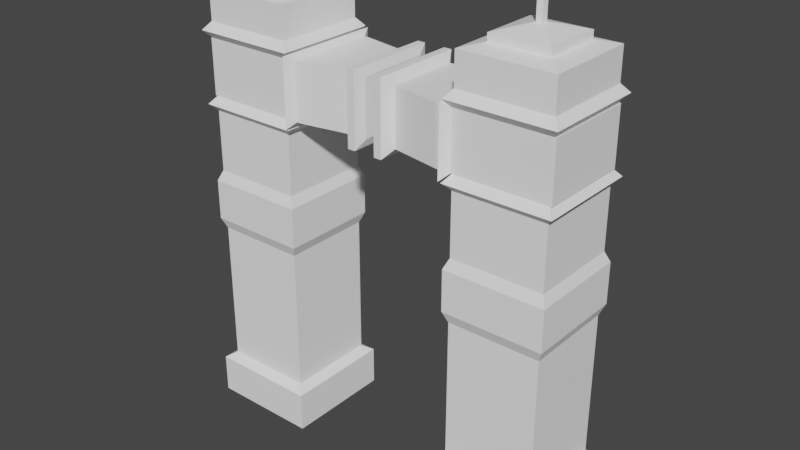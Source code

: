 # Source: Portal.blend  (saved by Blender 3.1.7; exported with 4.5.12 LTS)
import bpy
from mathutils import Matrix  # noqa: F401  (used for matrix-valued properties, if any)

bpy.ops.wm.read_factory_settings(use_empty=True)
scene = bpy.context.scene
scene.name = 'Scene'

# ---- collections
col_collection = bpy.data.collections.new('Collection'); scene.collection.children.link(col_collection)

# ---- materials (node trees are filled in below, after node groups)
mat_portalwhite = bpy.data.materials.new('PortalWhite')
mat_portalwhite.use_transparent_shadow = False

# ---- material node trees
mat_portalwhite.use_nodes = True; mat_portalwhite.node_tree.nodes.clear()
_N = mat_portalwhite.node_tree.nodes; _L = mat_portalwhite.node_tree.links
n0 = _N.new('ShaderNodeBsdfPrincipled'); n0.name = 'Principled BSDF'; n0.location = (10, 300)
n0.distribution = 'GGX'
n0.subsurface_method = 'BURLEY'
n0.inputs[0].default_value = (1.0, 1.0, 1.0, 1.0)
n0.inputs[3].default_value = 1.45
n0.inputs[27].default_value = (0.0, 0.0, 0.0, 1.0)
n0.inputs[28].default_value = 1.0
n1 = _N.new('ShaderNodeOutputMaterial'); n1.name = 'Material Output'; n1.location = (300, 300)
_L.new(n0.outputs[0], n1.inputs[0])
n1.is_active_output = True

# ---- world
world_world = bpy.data.worlds.new('World'); scene.world = world_world
world_world.use_nodes = True; world_world.node_tree.nodes.clear()
_N = world_world.node_tree.nodes; _L = world_world.node_tree.links
n0 = _N.new('ShaderNodeOutputWorld'); n0.name = 'World Output'; n0.location = (300, 300)
n1 = _N.new('ShaderNodeBackground'); n1.name = 'Background'; n1.location = (10, 300)
n1.inputs[0].default_value = (0.05088, 0.05088, 0.05088, 1.0)
_L.new(n1.outputs[0], n0.inputs[0])
n0.is_active_output = True
world_world.color = (0.05088, 0.05088, 0.05088)
world_world.use_sun_shadow = False
world_world.sun_shadow_jitter_overblur = 0.0

# ---- meshes
me_cube_001 = bpy.data.meshes.new('Cube.001')
me_cube_001.from_pydata([(2.0, -1.0, -2.913), (2.0, -1.0, 0.2748), (2.0, 1.0, -2.913), (2.0, 1.0, 0.2748), (4.0, -1.0, -2.913), (4.0, -1.0, 0.2748), (4.0, 1.0, -2.913), (4.0, 1.0, 0.2748), (1.799, -1.201, -3.044), (1.799, 1.201, -3.044), (4.201, -1.201, -3.044), (4.201, 1.201, -3.044), (1.799, -1.201, -3.912), (1.799, 1.201, -3.912), (4.201, -1.201, -3.912), (4.201, 1.201, -3.912), (1.903, -1.097, 0.5141), (1.903, 1.097, 0.5141), (4.097, -1.097, 0.5141), (4.097, 1.097, 0.5141), (1.903, -1.097, 1.406), (1.903, 1.097, 1.406), (4.097, -1.097, 1.406), (4.097, 1.097, 1.406), (2.0, -1.0, 1.635), (2.0, 1.0, 1.635), (4.0, -1.0, 1.635), (4.0, 1.0, 1.635), (2.0, -1.0, 2.976), (2.0, 1.0, 2.976), (4.0, -1.0, 2.976), (4.0, 1.0, 2.976), (1.858, -1.142, 3.124), (1.858, 1.142, 3.124), (4.142, -1.142, 3.124), (4.142, 1.142, 3.124), (2.0, -1.0, 3.294), (2.0, 1.0, 3.294), (4.0, -1.0, 3.294), (4.0, 1.0, 3.294), (2.0, -1.0, 4.516), (2.0, 1.0, 4.516), (4.0, -1.0, 4.516), (4.0, 1.0, 4.516), (1.853, -1.147, 4.682), (1.853, 1.147, 4.682), (4.147, -1.147, 4.682), (4.147, 1.147, 4.682), (2.0, -1.0, 4.86), (2.0, 1.0, 4.86), (4.0, -1.0, 4.86), (4.0, 1.0, 4.86), (2.0, -1.0, 5.553), (2.0, 1.0, 5.553), (4.0, -1.0, 5.553), (4.0, 1.0, 5.553), (2.373, -0.6268, 5.655), (2.373, 0.6268, 5.655), (3.627, -0.6268, 5.655), (3.627, 0.6268, 5.655), (2.373, -0.6268, 5.728), (2.373, 0.6268, 5.728), (3.627, -0.6268, 5.728), (3.627, 0.6268, 5.728), (2.373, -0.6268, 5.811), (2.373, 0.6268, 5.811), (3.627, -0.6268, 5.811), (3.627, 0.6268, 5.811), (2.678, -0.3219, 5.901), (2.678, 0.3219, 5.901), (3.322, -0.3219, 5.901), (3.322, 0.3219, 5.901), (2.934, -0.06581, 5.965), (2.934, 0.06581, 5.965), (3.066, -0.06581, 5.965), (3.066, 0.06581, 5.965), (2.934, -0.06581, 6.419), (2.934, 0.06581, 6.419), (3.066, -0.06581, 6.419), (3.066, 0.06581, 6.419), (1.965, -1.0, 3.294), (1.965, 1.0, 3.294), (1.965, -1.0, 4.516), (1.965, 1.0, 4.516), (1.844, -1.201, 3.171), (1.844, 1.201, 3.171), (1.844, -1.201, 4.639), (1.844, 1.201, 4.639), (1.743, -1.0, 3.294), (1.743, 1.0, 3.294), (1.743, -1.0, 4.516), (1.743, 1.0, 4.516), (1.641, -1.0, 3.294), (1.641, 1.0, 3.294), (1.641, -1.0, 4.516), (1.641, 1.0, 4.516), (0.5496, -0.7928, 3.294), (0.5496, 0.7928, 3.294), (0.5496, -0.7928, 4.516), (0.5496, 0.7928, 4.516), (4.051, -1.0, 3.294), (4.051, 1.0, 3.294), (4.051, -1.0, 4.516), (4.051, 1.0, 4.516), (0.4015, -1.024, 3.115), (0.4015, 1.024, 3.115), (0.4015, -1.024, 4.695), (0.4015, 1.024, 4.695), (0.2316, -1.024, 3.115), (0.2316, 1.024, 3.115), (0.2316, -1.024, 4.695), (0.2316, 1.024, 4.695), (0.1614, -0.7928, 3.294), (0.1614, 0.7928, 3.294), (0.1614, -0.7928, 4.516), (0.1614, 0.7928, 4.516), (-0.6451, -0.4687, 3.347), (-0.6451, -0.4687, 4.441), (-0.6451, 0.6251, 3.347), (-0.6451, 0.6251, 4.441), (0.4487, -0.4687, 3.347), (0.4487, -0.4687, 4.441), (0.4487, 0.6251, 3.347), (0.4487, 0.6251, 4.441)], [], [(0, 1, 3, 2), (2, 3, 7, 6), (6, 7, 5, 4), (4, 5, 1, 0), (2, 6, 11, 9), (5, 7, 19, 18), (8, 9, 13, 12), (0, 2, 9, 8), (6, 4, 10, 11), (4, 0, 8, 10), (13, 15, 14, 12), (10, 8, 12, 14), (9, 11, 15, 13), (11, 10, 14, 15), (18, 19, 23, 22), (3, 1, 16, 17), (1, 5, 18, 16), (7, 3, 17, 19), (20, 22, 26, 24), (17, 16, 20, 21), (16, 18, 22, 20), (19, 17, 21, 23), (27, 25, 29, 31), (23, 21, 25, 27), (22, 23, 27, 26), (21, 20, 24, 25), (30, 31, 35, 34), (26, 27, 31, 30), (25, 24, 28, 29), (24, 26, 30, 28), (32, 34, 38, 36), (29, 28, 32, 33), (28, 30, 34, 32), (31, 29, 33, 35), (39, 43, 103, 101), (35, 33, 37, 39), (34, 35, 39, 38), (33, 32, 36, 37), (43, 41, 45, 47), (40, 41, 83, 82), (36, 38, 42, 40), (39, 37, 41, 43), (44, 46, 50, 48), (42, 43, 47, 46), (41, 40, 44, 45), (40, 42, 46, 44), (50, 51, 55, 54), (47, 45, 49, 51), (46, 47, 51, 50), (45, 44, 48, 49), (54, 55, 59, 58), (49, 48, 52, 53), (48, 50, 54, 52), (51, 49, 53, 55), (53, 52, 56, 57), (52, 54, 58, 56), (55, 53, 57, 59), (56, 58, 62, 60), (62, 63, 67, 66), (59, 57, 61, 63), (58, 59, 63, 62), (57, 56, 60, 61), (65, 64, 68, 69), (61, 60, 64, 65), (60, 62, 66, 64), (63, 61, 65, 67), (68, 70, 74, 72), (64, 66, 70, 68), (67, 65, 69, 71), (66, 67, 71, 70), (74, 75, 79, 78), (71, 69, 73, 75), (70, 71, 75, 74), (69, 68, 72, 73), (73, 72, 76, 77), (72, 74, 78, 76), (75, 73, 77, 79), (83, 81, 85, 87), (41, 37, 81, 83), (37, 36, 80, 81), (36, 40, 82, 80), (86, 87, 91, 90), (82, 83, 87, 86), (80, 82, 86, 84), (81, 80, 84, 85), (88, 90, 94, 92), (84, 86, 90, 88), (85, 84, 88, 89), (87, 85, 89, 91), (95, 93, 97, 99), (89, 88, 92, 93), (91, 89, 93, 95), (90, 91, 95, 94), (94, 95, 99, 98), (92, 94, 98, 96), (93, 92, 96, 97), (99, 97, 105, 107), (43, 42, 102, 103), (38, 39, 101, 100), (42, 38, 100, 102), (102, 100, 101, 103), (107, 105, 109, 111), (98, 99, 107, 106), (96, 98, 106, 104), (97, 96, 104, 105), (110, 111, 115, 114), (106, 107, 111, 110), (104, 106, 110, 108), (105, 104, 108, 109), (113, 112, 114, 115), (108, 110, 114, 112), (109, 108, 112, 113), (111, 109, 113, 115), (116, 117, 119, 118), (118, 119, 123, 122), (122, 123, 121, 120), (120, 121, 117, 116), (118, 122, 120, 116), (123, 119, 117, 121)])
_uv = me_cube_001.uv_layers.new(name='UVMap')
_uv.uv.foreach_set('vector', [0.375, 0.0, 0.625, 0.0, 0.625, 0.25, 0.375, 0.25, 0.375, 0.25, 0.625, 0.25, 0.625, 0.5, 0.375, 0.5, 0.375, 0.5, 0.625, 0.5, 0.625, 0.75, 0.375, 0.75, 0.375, 0.75, 0.625, 0.75, 0.625, 1.0, 0.375, 1.0, 0.375, 0.25, 0.375, 0.5, 0.375, 0.5, 0.375, 0.25, 0.625, 0.75, 0.625, 0.5, 0.625, 0.5, 0.625, 0.75, 0.375, 0.0, 0.375, 0.25, 0.375, 0.25, 0.375, 0.0, 0.375, 0.0, 0.375, 0.25, 0.375, 0.25, 0.375, 0.0, 0.375, 0.5, 0.375, 0.75, 0.375, 0.75, 0.375, 0.5, 0.375, 0.75, 0.375, 1.0, 0.375, 1.0, 0.375, 0.75, 0.125, 0.5, 0.375, 0.5, 0.375, 0.75, 0.125, 0.75, 0.375, 0.75, 0.375, 1.0, 0.375, 1.0, 0.375, 0.75, 0.375, 0.25, 0.375, 0.5, 0.375, 0.5, 0.375, 0.25, 0.375, 0.5, 0.375, 0.75, 0.375, 0.75, 0.375, 0.5, 0.625, 0.75, 0.625, 0.5, 0.625, 0.5, 0.625, 0.75, 0.625, 0.25, 0.625, 0.0, 0.625, 0.0, 0.625, 0.25, 0.625, 1.0, 0.625, 0.75, 0.625, 0.75, 0.625, 1.0, 0.625, 0.5, 0.625, 0.25, 0.625, 0.25, 0.625, 0.5, 0.625, 1.0, 0.625, 0.75, 0.625, 0.75, 0.625, 1.0, 0.625, 0.25, 0.625, 0.0, 0.625, 0.0, 0.625, 0.25, 0.625, 1.0, 0.625, 0.75, 0.625, 0.75, 0.625, 1.0, 0.625, 0.5, 0.625, 0.25, 0.625, 0.25, 0.625, 0.5, 0.625, 0.5, 0.625, 0.25, 0.625, 0.25, 0.625, 0.5, 0.625, 0.5, 0.625, 0.25, 0.625, 0.25, 0.625, 0.5, 0.625, 0.75, 0.625, 0.5, 0.625, 0.5, 0.625, 0.75, 0.625, 0.25, 0.625, 0.0, 0.625, 0.0, 0.625, 0.25, 0.625, 0.75, 0.625, 0.5, 0.625, 0.5, 0.625, 0.75, 0.625, 0.75, 0.625, 0.5, 0.625, 0.5, 0.625, 0.75, 0.625, 0.25, 0.625, 0.0, 0.625, 0.0, 0.625, 0.25, 0.625, 1.0, 0.625, 0.75, 0.625, 0.75, 0.625, 1.0, 0.625, 1.0, 0.625, 0.75, 0.625, 0.75, 0.625, 1.0, 0.625, 0.25, 0.625, 0.0, 0.625, 0.0, 0.625, 0.25, 0.625, 1.0, 0.625, 0.75, 0.625, 0.75, 0.625, 1.0, 0.625, 0.5, 0.625, 0.25, 0.625, 0.25, 0.625, 0.5, 0.625, 0.5, 0.625, 0.5, 0.625, 0.5, 0.625, 0.5, 0.625, 0.5, 0.625, 0.25, 0.625, 0.25, 0.625, 0.5, 0.625, 0.75, 0.625, 0.5, 0.625, 0.5, 0.625, 0.75, 0.625, 0.25, 0.625, 0.0, 0.625, 0.0, 0.625, 0.25, 0.625, 0.5, 0.625, 0.25, 0.625, 0.25, 0.625, 0.5, 0.625, 0.0, 0.625, 0.25, 0.625, 0.25, 0.625, 0.0, 0.625, 1.0, 0.625, 0.75, 0.625, 0.75, 0.625, 1.0, 0.625, 0.5, 0.625, 0.25, 0.625, 0.25, 0.625, 0.5, 0.625, 1.0, 0.625, 0.75, 0.625, 0.75, 0.625, 1.0, 0.625, 0.75, 0.625, 0.5, 0.625, 0.5, 0.625, 0.75, 0.625, 0.25, 0.625, 0.0, 0.625, 0.0, 0.625, 0.25, 0.625, 1.0, 0.625, 0.75, 0.625, 0.75, 0.625, 1.0, 0.625, 0.75, 0.625, 0.5, 0.625, 0.5, 0.625, 0.75, 0.625, 0.5, 0.625, 0.25, 0.625, 0.25, 0.625, 0.5, 0.625, 0.75, 0.625, 0.5, 0.625, 0.5, 0.625, 0.75, 0.625, 0.25, 0.625, 0.0, 0.625, 0.0, 0.625, 0.25, 0.625, 0.75, 0.625, 0.5, 0.625, 0.5, 0.625, 0.75, 0.625, 0.25, 0.625, 0.0, 0.625, 0.0, 0.625, 0.25, 0.625, 1.0, 0.625, 0.75, 0.625, 0.75, 0.625, 1.0, 0.625, 0.5, 0.625, 0.25, 0.625, 0.25, 0.625, 0.5, 0.625, 0.25, 0.625, 0.0, 0.625, 0.0, 0.625, 0.25, 0.625, 1.0, 0.625, 0.75, 0.625, 0.75, 0.625, 1.0, 0.625, 0.5, 0.625, 0.25, 0.625, 0.25, 0.625, 0.5, 0.625, 1.0, 0.625, 0.75, 0.625, 0.75, 0.625, 1.0, 0.625, 0.75, 0.625, 0.5, 0.625, 0.5, 0.625, 0.75, 0.625, 0.5, 0.625, 0.25, 0.625, 0.25, 0.625, 0.5, 0.625, 0.75, 0.625, 0.5, 0.625, 0.5, 0.625, 0.75, 0.625, 0.25, 0.625, 0.0, 0.625, 0.0, 0.625, 0.25, 0.625, 0.25, 0.625, 0.0, 0.625, 0.0, 0.625, 0.25, 0.625, 0.25, 0.625, 0.0, 0.625, 0.0, 0.625, 0.25, 0.625, 1.0, 0.625, 0.75, 0.625, 0.75, 0.625, 1.0, 0.625, 0.5, 0.625, 0.25, 0.625, 0.25, 0.625, 0.5, 0.625, 1.0, 0.625, 0.75, 0.625, 0.75, 0.625, 1.0, 0.625, 1.0, 0.625, 0.75, 0.625, 0.75, 0.625, 1.0, 0.625, 0.5, 0.625, 0.25, 0.625, 0.25, 0.625, 0.5, 0.625, 0.75, 0.625, 0.5, 0.625, 0.5, 0.625, 0.75, 0.625, 0.75, 0.625, 0.5, 0.625, 0.5, 0.625, 0.75, 0.625, 0.5, 0.625, 0.25, 0.625, 0.25, 0.625, 0.5, 0.625, 0.75, 0.625, 0.5, 0.625, 0.5, 0.625, 0.75, 0.625, 0.25, 0.625, 0.0, 0.625, 0.0, 0.625, 0.25, 0.625, 0.25, 0.625, 0.0, 0.625, 0.0, 0.625, 0.25, 0.625, 1.0, 0.625, 0.75, 0.625, 0.75, 0.625, 1.0, 0.625, 0.5, 0.625, 0.25, 0.625, 0.25, 0.625, 0.5, 0.625, 0.25, 0.625, 0.25, 0.625, 0.25, 0.625, 0.25, 0.625, 0.25, 0.625, 0.25, 0.625, 0.25, 0.625, 0.25, 0.625, 0.25, 0.625, 0.0, 0.625, 0.0, 0.625, 0.25, 0.625, 1.0, 0.625, 1.0, 0.625, 1.0, 0.625, 1.0, 0.625, 0.0, 0.625, 0.25, 0.625, 0.25, 0.625, 0.0, 0.625, 0.0, 0.625, 0.25, 0.625, 0.25, 0.625, 0.0, 0.625, 1.0, 0.625, 1.0, 0.625, 1.0, 0.625, 1.0, 0.625, 0.25, 0.625, 0.0, 0.625, 0.0, 0.625, 0.25, 0.625, 1.0, 0.625, 1.0, 0.625, 1.0, 0.625, 1.0, 0.625, 1.0, 0.625, 1.0, 0.625, 1.0, 0.625, 1.0, 0.625, 0.25, 0.625, 0.0, 0.625, 0.0, 0.625, 0.25, 0.625, 0.25, 0.625, 0.25, 0.625, 0.25, 0.625, 0.25, 0.625, 0.25, 0.625, 0.25, 0.625, 0.25, 0.625, 0.25, 0.625, 0.25, 0.625, 0.0, 0.625, 0.0, 0.625, 0.25, 0.625, 0.25, 0.625, 0.25, 0.625, 0.25, 0.625, 0.25, 0.625, 0.0, 0.625, 0.25, 0.625, 0.25, 0.625, 0.0, 0.625, 0.0, 0.625, 0.25, 0.625, 0.25, 0.625, 0.0, 0.625, 1.0, 0.625, 1.0, 0.625, 1.0, 0.625, 1.0, 0.625, 0.25, 0.625, 0.0, 0.625, 0.0, 0.625, 0.25, 0.625, 0.25, 0.625, 0.25, 0.625, 0.25, 0.625, 0.25, 0.625, 0.5, 0.625, 0.75, 0.625, 0.75, 0.625, 0.5, 0.625, 0.75, 0.625, 0.5, 0.625, 0.5, 0.625, 0.75, 0.625, 0.75, 0.625, 0.75, 0.625, 0.75, 0.625, 0.75, 0.625, 0.75, 0.625, 0.75, 0.625, 0.5, 0.625, 0.5, 0.625, 0.25, 0.625, 0.25, 0.625, 0.25, 0.625, 0.25, 0.625, 0.0, 0.625, 0.25, 0.625, 0.25, 0.625, 0.0, 0.625, 1.0, 0.625, 1.0, 0.625, 1.0, 0.625, 1.0, 0.625, 0.25, 0.625, 0.0, 0.625, 0.0, 0.625, 0.25, 0.625, 0.0, 0.625, 0.25, 0.625, 0.25, 0.625, 0.0, 0.625, 0.0, 0.625, 0.25, 0.625, 0.25, 0.625, 0.0, 0.625, 1.0, 0.625, 1.0, 0.625, 1.0, 0.625, 1.0, 0.625, 0.25, 0.625, 0.0, 0.625, 0.0, 0.625, 0.25, 0.625, 0.25, 0.625, 1.0, 0.625, 0.0, 0.625, 0.25, 0.625, 1.0, 0.625, 1.0, 0.625, 1.0, 0.625, 1.0, 0.625, 0.25, 0.625, 0.0, 0.625, 0.0, 0.625, 0.25, 0.625, 0.25, 0.625, 0.25, 0.625, 0.25, 0.625, 0.25, 0.375, 0.0, 0.625, 0.0, 0.625, 0.25, 0.375, 0.25, 0.375, 0.25, 0.625, 0.25, 0.625, 0.5, 0.375, 0.5, 0.375, 0.5, 0.625, 0.5, 0.625, 0.75, 0.375, 0.75, 0.375, 0.75, 0.625, 0.75, 0.625, 1.0, 0.375, 1.0, 0.125, 0.5, 0.375, 0.5, 0.375, 0.75, 0.125, 0.75, 0.625, 0.5, 0.875, 0.5, 0.875, 0.75, 0.625, 0.75])
me_cube_001.materials.append(mat_portalwhite)
me_cube_001.use_remesh_fix_poles = True
me_cube_001.use_remesh_preserve_attributes = False
me_cube_001.use_mirror_vertex_groups = False
me_cube_001.update()

# ---- objects
ob_portal = bpy.data.objects.new('Portal', me_cube_001)

# ---- transforms, parenting, visibility, modifiers, constraints
ob_portal.location = (0.0, 0.0, 0.0)
ob_portal.lineart.crease_threshold = 0.0
_m = ob_portal.modifiers.new('Mirror', 'MIRROR')

# ---- collection membership
col_collection.objects.link(ob_portal)

# ---- scene / render settings (as saved in the file)
scene.frame_start = 1; scene.frame_end = 250; scene.frame_set(1)
scene.render.engine = 'BLENDER_EEVEE_NEXT'
scene.cycles.use_denoising = False
scene.cycles.samples = 128
scene.cycles.sampling_pattern = 'TABULATED_SOBOL'
scene.cycles.use_adaptive_sampling = False
scene.cycles.use_light_tree = False
scene.view_settings.view_transform = 'Filmic'
bpy.context.view_layer.update()

# ---- added for rendering (the .blend has no active camera and no usable light): camera, sun
cam_auto = bpy.data.cameras.new('AutoCamera')
cam_auto.lens = 50.0
cam_auto.sensor_width = 36.0
cam_auto.clip_end = 1000.0
ob_auto_camera = bpy.data.objects.new('AutoCamera', cam_auto)
scene.collection.objects.link(ob_auto_camera)
ob_auto_camera.location = (12.5189, -15.0227, 11.2689)
ob_auto_camera.rotation_euler = (1.09748, -7.21219e-08, 0.694738)
scene.camera = ob_auto_camera
light_auto_sun = bpy.data.lights.new('AutoSun', 'SUN')
light_auto_sun.energy = 3.0
light_auto_sun.angle = 0.0523599
ob_auto_sun = bpy.data.objects.new('AutoSun', light_auto_sun)
scene.collection.objects.link(ob_auto_sun)
ob_auto_sun.rotation_euler = (0.872665, 0.174533, 0.523599)
bpy.context.view_layer.update()
